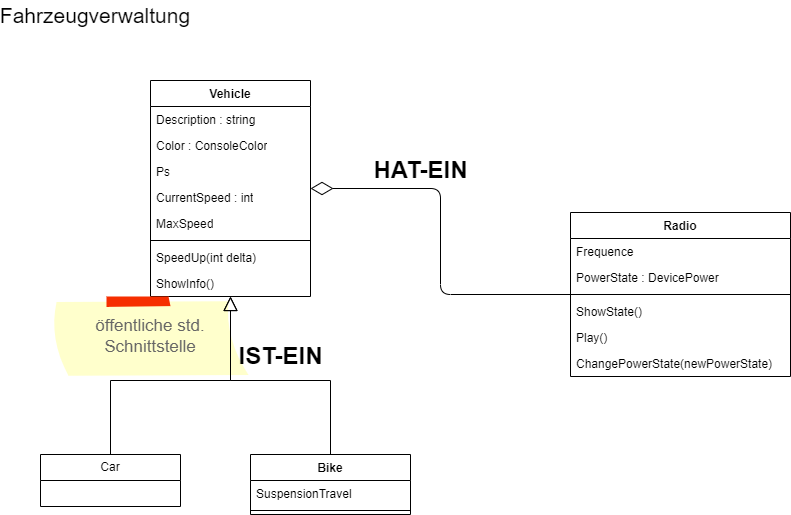

The diagram above was exported from draw.io. Its source (the exported page's mxGraphModel, read from the mxfile embedded in the PNG):
<mxGraphModel dx="1086" dy="809" grid="1" gridSize="10" guides="1" tooltips="1" connect="1" arrows="1" fold="1" page="1" pageScale="1" pageWidth="1169" pageHeight="827" math="0" shadow="0">
  <root>
    <mxCell id="0" />
    <mxCell id="1" parent="0" />
    <mxCell id="40" style="edgeStyle=orthogonalEdgeStyle;html=1;endArrow=none;endFill=0;startArrow=diamondThin;startFill=0;startSize=20;" edge="1" parent="1" source="2" target="33">
      <mxGeometry relative="1" as="geometry" />
    </mxCell>
    <mxCell id="2" value="Vehicle" style="swimlane;fontStyle=1;align=center;verticalAlign=top;childLayout=stackLayout;horizontal=1;startSize=26;horizontalStack=0;resizeParent=1;resizeParentMax=0;resizeLast=0;collapsible=1;marginBottom=0;whiteSpace=wrap;html=1;" parent="1" vertex="1">
      <mxGeometry x="230" y="120" width="160" height="216" as="geometry" />
    </mxCell>
    <mxCell id="3" value="Description : string" style="text;strokeColor=none;fillColor=none;align=left;verticalAlign=top;spacingLeft=4;spacingRight=4;overflow=hidden;rotatable=0;points=[[0,0.5],[1,0.5]];portConstraint=eastwest;whiteSpace=wrap;html=1;" parent="2" vertex="1">
      <mxGeometry y="26" width="160" height="26" as="geometry" />
    </mxCell>
    <mxCell id="4" value="Color : ConsoleColor" style="text;strokeColor=none;fillColor=none;align=left;verticalAlign=top;spacingLeft=4;spacingRight=4;overflow=hidden;rotatable=0;points=[[0,0.5],[1,0.5]];portConstraint=eastwest;whiteSpace=wrap;html=1;" parent="2" vertex="1">
      <mxGeometry y="52" width="160" height="26" as="geometry" />
    </mxCell>
    <mxCell id="5" value="Ps" style="text;strokeColor=none;fillColor=none;align=left;verticalAlign=top;spacingLeft=4;spacingRight=4;overflow=hidden;rotatable=0;points=[[0,0.5],[1,0.5]];portConstraint=eastwest;whiteSpace=wrap;html=1;" parent="2" vertex="1">
      <mxGeometry y="78" width="160" height="26" as="geometry" />
    </mxCell>
    <mxCell id="6" value="CurrentSpeed : int" style="text;strokeColor=none;fillColor=none;align=left;verticalAlign=top;spacingLeft=4;spacingRight=4;overflow=hidden;rotatable=0;points=[[0,0.5],[1,0.5]];portConstraint=eastwest;whiteSpace=wrap;html=1;" parent="2" vertex="1">
      <mxGeometry y="104" width="160" height="26" as="geometry" />
    </mxCell>
    <mxCell id="7" value="MaxSpeed" style="text;strokeColor=none;fillColor=none;align=left;verticalAlign=top;spacingLeft=4;spacingRight=4;overflow=hidden;rotatable=0;points=[[0,0.5],[1,0.5]];portConstraint=eastwest;whiteSpace=wrap;html=1;" parent="2" vertex="1">
      <mxGeometry y="130" width="160" height="26" as="geometry" />
    </mxCell>
    <mxCell id="8" value="" style="line;strokeWidth=1;fillColor=none;align=left;verticalAlign=middle;spacingTop=-1;spacingLeft=3;spacingRight=3;rotatable=0;labelPosition=right;points=[];portConstraint=eastwest;strokeColor=inherit;" parent="2" vertex="1">
      <mxGeometry y="156" width="160" height="8" as="geometry" />
    </mxCell>
    <mxCell id="9" value="SpeedUp(int delta)" style="text;strokeColor=none;fillColor=none;align=left;verticalAlign=top;spacingLeft=4;spacingRight=4;overflow=hidden;rotatable=0;points=[[0,0.5],[1,0.5]];portConstraint=eastwest;whiteSpace=wrap;html=1;" parent="2" vertex="1">
      <mxGeometry y="164" width="160" height="26" as="geometry" />
    </mxCell>
    <mxCell id="10" value="ShowInfo()" style="text;strokeColor=none;fillColor=none;align=left;verticalAlign=top;spacingLeft=4;spacingRight=4;overflow=hidden;rotatable=0;points=[[0,0.5],[1,0.5]];portConstraint=eastwest;whiteSpace=wrap;html=1;" parent="2" vertex="1">
      <mxGeometry y="190" width="160" height="26" as="geometry" />
    </mxCell>
    <mxCell id="11" value="Fahrzeugverwaltung" style="text;html=1;strokeColor=none;fillColor=none;align=center;verticalAlign=middle;whiteSpace=wrap;rounded=0;fontSize=21;" parent="1" vertex="1">
      <mxGeometry x="100" y="40" width="150" height="30" as="geometry" />
    </mxCell>
    <mxCell id="12" value="öffentliche std. Schnittstelle" style="strokeWidth=1;shadow=0;dashed=0;align=center;html=1;shape=mxgraph.mockup.text.stickyNote2;fontColor=#666666;mainText=;fontSize=17;whiteSpace=wrap;fillColor=#ffffcc;strokeColor=#F62E00;" parent="1" vertex="1">
      <mxGeometry x="130" y="336" width="200" height="80" as="geometry" />
    </mxCell>
    <mxCell id="13" value="Bike" style="swimlane;fontStyle=1;align=center;verticalAlign=top;childLayout=stackLayout;horizontal=1;startSize=26;horizontalStack=0;resizeParent=1;resizeParentMax=0;resizeLast=0;collapsible=1;marginBottom=0;whiteSpace=wrap;html=1;" parent="1" vertex="1">
      <mxGeometry x="330" y="494" width="160" height="60" as="geometry" />
    </mxCell>
    <mxCell id="14" value="SuspensionTravel" style="text;strokeColor=none;fillColor=none;align=left;verticalAlign=top;spacingLeft=4;spacingRight=4;overflow=hidden;rotatable=0;points=[[0,0.5],[1,0.5]];portConstraint=eastwest;whiteSpace=wrap;html=1;" parent="13" vertex="1">
      <mxGeometry y="26" width="160" height="26" as="geometry" />
    </mxCell>
    <mxCell id="15" value="" style="line;strokeWidth=1;fillColor=none;align=left;verticalAlign=middle;spacingTop=-1;spacingLeft=3;spacingRight=3;rotatable=0;labelPosition=right;points=[];portConstraint=eastwest;strokeColor=inherit;" parent="13" vertex="1">
      <mxGeometry y="52" width="160" height="8" as="geometry" />
    </mxCell>
    <mxCell id="16" style="edgeStyle=orthogonalEdgeStyle;rounded=0;orthogonalLoop=1;jettySize=auto;html=1;endArrow=block;endFill=0;endSize=12;exitX=0.5;exitY=0;exitDx=0;exitDy=0;" parent="1" source="13" target="2" edge="1">
      <mxGeometry relative="1" as="geometry" />
    </mxCell>
    <mxCell id="17" value="IST-EIN" style="text;strokeColor=none;fillColor=none;html=1;fontSize=24;fontStyle=1;verticalAlign=middle;align=center;" parent="1" vertex="1">
      <mxGeometry x="310" y="376" width="100" height="40" as="geometry" />
    </mxCell>
    <mxCell id="18" style="edgeStyle=orthogonalEdgeStyle;rounded=0;orthogonalLoop=1;jettySize=auto;html=1;endArrow=block;endFill=0;endSize=12;" parent="1" source="19" target="2" edge="1">
      <mxGeometry relative="1" as="geometry" />
    </mxCell>
    <mxCell id="19" value="Car" style="swimlane;fontStyle=0;childLayout=stackLayout;horizontal=1;startSize=26;fillColor=none;horizontalStack=0;resizeParent=1;resizeParentMax=0;resizeLast=0;collapsible=1;marginBottom=0;whiteSpace=wrap;html=1;" parent="1" vertex="1">
      <mxGeometry x="120" y="494" width="140" height="52" as="geometry" />
    </mxCell>
    <mxCell id="33" value="Radio" style="swimlane;fontStyle=1;align=center;verticalAlign=top;childLayout=stackLayout;horizontal=1;startSize=26;horizontalStack=0;resizeParent=1;resizeParentMax=0;resizeLast=0;collapsible=1;marginBottom=0;" parent="1" vertex="1">
      <mxGeometry x="650" y="252" width="220" height="164" as="geometry" />
    </mxCell>
    <mxCell id="34" value="Frequence" style="text;strokeColor=none;fillColor=none;align=left;verticalAlign=top;spacingLeft=4;spacingRight=4;overflow=hidden;rotatable=0;points=[[0,0.5],[1,0.5]];portConstraint=eastwest;" parent="33" vertex="1">
      <mxGeometry y="26" width="220" height="26" as="geometry" />
    </mxCell>
    <mxCell id="37" value="PowerState : DevicePower" style="text;strokeColor=none;fillColor=none;align=left;verticalAlign=top;spacingLeft=4;spacingRight=4;overflow=hidden;rotatable=0;points=[[0,0.5],[1,0.5]];portConstraint=eastwest;" parent="33" vertex="1">
      <mxGeometry y="52" width="220" height="26" as="geometry" />
    </mxCell>
    <mxCell id="35" value="" style="line;strokeWidth=1;fillColor=none;align=left;verticalAlign=middle;spacingTop=-1;spacingLeft=3;spacingRight=3;rotatable=0;labelPosition=right;points=[];portConstraint=eastwest;strokeColor=inherit;" parent="33" vertex="1">
      <mxGeometry y="78" width="220" height="8" as="geometry" />
    </mxCell>
    <mxCell id="36" value="ShowState()" style="text;strokeColor=none;fillColor=none;align=left;verticalAlign=top;spacingLeft=4;spacingRight=4;overflow=hidden;rotatable=0;points=[[0,0.5],[1,0.5]];portConstraint=eastwest;" parent="33" vertex="1">
      <mxGeometry y="86" width="220" height="26" as="geometry" />
    </mxCell>
    <mxCell id="38" value="Play()" style="text;strokeColor=none;fillColor=none;align=left;verticalAlign=top;spacingLeft=4;spacingRight=4;overflow=hidden;rotatable=0;points=[[0,0.5],[1,0.5]];portConstraint=eastwest;" parent="33" vertex="1">
      <mxGeometry y="112" width="220" height="26" as="geometry" />
    </mxCell>
    <mxCell id="39" value="ChangePowerState(newPowerState)" style="text;strokeColor=none;fillColor=none;align=left;verticalAlign=top;spacingLeft=4;spacingRight=4;overflow=hidden;rotatable=0;points=[[0,0.5],[1,0.5]];portConstraint=eastwest;" parent="33" vertex="1">
      <mxGeometry y="138" width="220" height="26" as="geometry" />
    </mxCell>
    <mxCell id="41" value="HAT-EIN" style="text;strokeColor=none;fillColor=none;html=1;fontSize=24;fontStyle=1;verticalAlign=middle;align=center;" vertex="1" parent="1">
      <mxGeometry x="450" y="190" width="100" height="40" as="geometry" />
    </mxCell>
  </root>
</mxGraphModel>